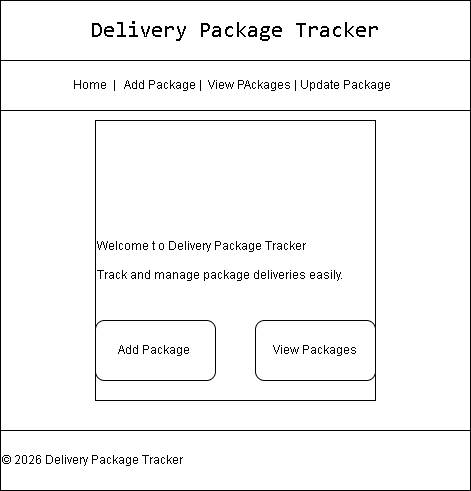

The diagram above was exported from draw.io. Its source (the exported page's mxGraphModel, read from the mxfile embedded in the PNG):
<mxGraphModel dx="1414" dy="777" grid="1" gridSize="10" guides="1" tooltips="1" connect="1" arrows="1" fold="1" page="1" pageScale="1" pageWidth="850" pageHeight="1100" math="0" shadow="0">
  <root>
    <mxCell id="0" />
    <mxCell id="1" parent="0" />
    <mxCell id="JTVY95eHKxCqluwQ-V7q-7" parent="1" style="rounded=0;whiteSpace=wrap;html=1;align=left;" value="" vertex="1">
      <mxGeometry height="430" width="470" x="110" y="420" as="geometry" />
    </mxCell>
    <mxCell id="JTVY95eHKxCqluwQ-V7q-8" parent="1" style="rounded=0;whiteSpace=wrap;html=1;" value="&lt;span style=&quot;font-family: ui-monospace, SFMono-Regular, &amp;quot;SF Mono&amp;quot;, Menlo, Consolas, &amp;quot;Liberation Mono&amp;quot;, monospace; text-align: start; background-color: color(srgb 1 1 1 / 0.107059);&quot;&gt;&lt;font style=&quot;font-size: 22px;&quot;&gt;Delivery Package Tracker&lt;/font&gt;&lt;/span&gt;" vertex="1">
      <mxGeometry height="60" width="470" x="110" y="360" as="geometry" />
    </mxCell>
    <mxCell id="JTVY95eHKxCqluwQ-V7q-9" parent="1" style="rounded=0;whiteSpace=wrap;html=1;" value="Home&amp;nbsp; |&amp;nbsp; &amp;nbsp;Add Package |&amp;nbsp; View PAckages | Update Package&amp;nbsp;&amp;nbsp;" vertex="1">
      <mxGeometry height="50" width="470" x="110" y="420" as="geometry" />
    </mxCell>
    <mxCell id="JTVY95eHKxCqluwQ-V7q-10" parent="1" style="whiteSpace=wrap;html=1;aspect=fixed;align=left;" value="Welcome t o Delivery Package Tracker&amp;nbsp;&lt;br&gt;&lt;br&gt;Track and manage package deliveries easily." vertex="1">
      <mxGeometry height="280" width="280" x="205" y="480" as="geometry" />
    </mxCell>
    <mxCell id="JTVY95eHKxCqluwQ-V7q-11" parent="1" style="rounded=1;whiteSpace=wrap;html=1;" value="Add Package&amp;nbsp;" vertex="1">
      <mxGeometry height="60" width="120" x="205" y="680" as="geometry" />
    </mxCell>
    <mxCell id="JTVY95eHKxCqluwQ-V7q-12" parent="1" style="rounded=1;whiteSpace=wrap;html=1;" value="View Packages" vertex="1">
      <mxGeometry height="60" width="120" x="365" y="680" as="geometry" />
    </mxCell>
    <mxCell id="JTVY95eHKxCqluwQ-V7q-15" parent="1" style="rounded=0;whiteSpace=wrap;html=1;align=left;" value="© 2026 Delivery Package Tracker" vertex="1">
      <mxGeometry height="60" width="470" x="110" y="790" as="geometry" />
    </mxCell>
  </root>
</mxGraphModel>